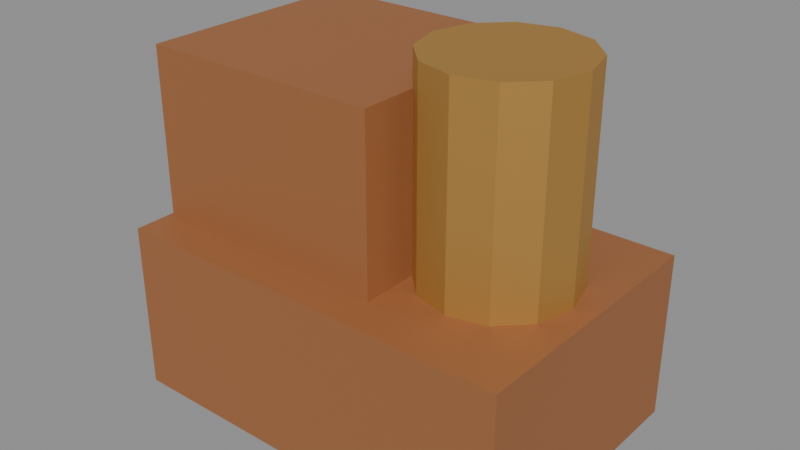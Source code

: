 # Source: supply_stack.blend  (saved by Blender 5.2.45; exported with 4.5.12 LTS)
import bpy
from mathutils import Matrix  # noqa: F401  (used for matrix-valued properties, if any)

bpy.ops.wm.read_factory_settings(use_empty=True)
scene = bpy.context.scene
scene.name = 'Scene'

# ---- materials (node trees are filled in below, after node groups)
mat_markettimber = bpy.data.materials.new('MarketTimber')
mat_markettimber.diffuse_color = (0.34, 0.13, 0.045, 1.0)
mat_cratebrass = bpy.data.materials.new('CrateBrass')
mat_cratebrass.diffuse_color = (0.56, 0.31, 0.08, 1.0)

# ---- material node trees
mat_markettimber.use_nodes = True; mat_markettimber.node_tree.nodes.clear()
_N = mat_markettimber.node_tree.nodes; _L = mat_markettimber.node_tree.links
n0 = _N.new('ShaderNodeBsdfPrincipled'); n0.name = 'Principled BSDF'; n0.location = (-200, 100)
n0.inputs[0].default_value = (0.34, 0.13, 0.045, 1.0)
n0.inputs[2].default_value = 0.62
n0.inputs[10].default_value = 0.005
n1 = _N.new('ShaderNodeOutputMaterial'); n1.name = 'Material Output'; n1.location = (200, 100)
_L.new(n0.outputs[0], n1.inputs[0])
n1.is_active_output = True
mat_cratebrass.use_nodes = True; mat_cratebrass.node_tree.nodes.clear()
_N = mat_cratebrass.node_tree.nodes; _L = mat_cratebrass.node_tree.links
n0 = _N.new('ShaderNodeBsdfPrincipled'); n0.name = 'Principled BSDF'; n0.location = (-200, 100)
n0.inputs[0].default_value = (0.56, 0.31, 0.08, 1.0)
n0.inputs[1].default_value = 0.65
n0.inputs[2].default_value = 0.62
n0.inputs[10].default_value = 0.005
n1 = _N.new('ShaderNodeOutputMaterial'); n1.name = 'Material Output'; n1.location = (200, 100)
_L.new(n0.outputs[0], n1.inputs[0])
n1.is_active_output = True

# ---- meshes
me_cube = bpy.data.meshes.new('Cube')
me_cube.from_pydata([(-0.6, -0.4, -0.25), (-0.6, -0.4, 0.25), (-0.6, 0.4, -0.25), (-0.6, 0.4, 0.25), (0.6, -0.4, -0.25), (0.6, -0.4, 0.25), (0.6, 0.4, -0.25), (0.6, 0.4, 0.25)], [], [(0, 1, 3, 2), (2, 3, 7, 6), (6, 7, 5, 4), (4, 5, 1, 0), (2, 6, 4, 0), (7, 3, 1, 5)])
_uv = me_cube.uv_layers.new(name='UVMap')
_uv.uv.foreach_set('vector', [0.375, 0.0, 0.625, 0.0, 0.625, 0.25, 0.375, 0.25, 0.375, 0.25, 0.625, 0.25, 0.625, 0.5, 0.375, 0.5, 0.375, 0.5, 0.625, 0.5, 0.625, 0.75, 0.375, 0.75, 0.375, 0.75, 0.625, 0.75, 0.625, 1.0, 0.375, 1.0, 0.125, 0.5, 0.375, 0.5, 0.375, 0.75, 0.125, 0.75, 0.625, 0.5, 0.875, 0.5, 0.875, 0.75, 0.625, 0.75])
me_cube.materials.append(mat_markettimber)
me_cube.update()
me_cube_001 = bpy.data.meshes.new('Cube.001')
me_cube_001.from_pydata([(-0.36, -0.34, -0.25), (-0.36, -0.34, 0.25), (-0.36, 0.34, -0.25), (-0.36, 0.34, 0.25), (0.36, -0.34, -0.25), (0.36, -0.34, 0.25), (0.36, 0.34, -0.25), (0.36, 0.34, 0.25)], [], [(0, 1, 3, 2), (2, 3, 7, 6), (6, 7, 5, 4), (4, 5, 1, 0), (2, 6, 4, 0), (7, 3, 1, 5)])
_uv = me_cube_001.uv_layers.new(name='UVMap')
_uv.uv.foreach_set('vector', [0.375, 0.0, 0.625, 0.0, 0.625, 0.25, 0.375, 0.25, 0.375, 0.25, 0.625, 0.25, 0.625, 0.5, 0.375, 0.5, 0.375, 0.5, 0.625, 0.5, 0.625, 0.75, 0.375, 0.75, 0.375, 0.75, 0.625, 0.75, 0.625, 1.0, 0.375, 1.0, 0.125, 0.5, 0.375, 0.5, 0.375, 0.75, 0.125, 0.75, 0.625, 0.5, 0.875, 0.5, 0.875, 0.75, 0.625, 0.75])
me_cube_001.materials.append(mat_markettimber)
me_cube_001.update()
me_cylinder = bpy.data.meshes.new('Cylinder')
me_cylinder.from_pydata([(0.0, 0.22, -0.55), (0.0, 0.22, 0.55), (0.11, 0.1905, -0.55), (0.11, 0.1905, 0.55), (0.1905, 0.11, -0.55), (0.1905, 0.11, 0.55), (0.22, 0.0, -0.55), (0.22, 0.0, 0.55), (0.1905, -0.11, -0.55), (0.1905, -0.11, 0.55), (0.11, -0.1905, -0.55), (0.11, -0.1905, 0.55), (0.0, -0.22, -0.55), (0.0, -0.22, 0.55), (-0.11, -0.1905, -0.55), (-0.11, -0.1905, 0.55), (-0.1905, -0.11, -0.55), (-0.1905, -0.11, 0.55), (-0.22, 0.0, -0.55), (-0.22, 0.0, 0.55), (-0.1905, 0.11, -0.55), (-0.1905, 0.11, 0.55), (-0.11, 0.1905, -0.55), (-0.11, 0.1905, 0.55)], [], [(0, 1, 3, 2), (2, 3, 5, 4), (4, 5, 7, 6), (6, 7, 9, 8), (8, 9, 11, 10), (10, 11, 13, 12), (12, 13, 15, 14), (14, 15, 17, 16), (16, 17, 19, 18), (18, 19, 21, 20), (3, 1, 23, 21, 19, 17, 15, 13, 11, 9, 7, 5), (20, 21, 23, 22), (22, 23, 1, 0), (0, 2, 4, 6, 8, 10, 12, 14, 16, 18, 20, 22)])
_uv = me_cylinder.uv_layers.new(name='UVMap')
_uv.uv.foreach_set('vector', [1.0, 0.5, 1.0, 1.0, 0.9167, 1.0, 0.9167, 0.5, 0.9167, 0.5, 0.9167, 1.0, 0.8333, 1.0, 0.8333, 0.5, 0.8333, 0.5, 0.8333, 1.0, 0.75, 1.0, 0.75, 0.5, 0.75, 0.5, 0.75, 1.0, 0.6667, 1.0, 0.6667, 0.5, 0.6667, 0.5, 0.6667, 1.0, 0.5833, 1.0, 0.5833, 0.5, 0.5833, 0.5, 0.5833, 1.0, 0.5, 1.0, 0.5, 0.5, 0.5, 0.5, 0.5, 1.0, 0.4167, 1.0, 0.4167, 0.5, 0.4167, 0.5, 0.4167, 1.0, 0.3333, 1.0, 0.3333, 0.5, 0.3333, 0.5, 0.3333, 1.0, 0.25, 1.0, 0.25, 0.5, 0.25, 0.5, 0.25, 1.0, 0.1667, 1.0, 0.1667, 0.5, 0.37, 0.4578, 0.25, 0.49, 0.13, 0.4578, 0.04215, 0.37, 0.01, 0.25, 0.04215, 0.13, 0.13, 0.04215, 0.25, 0.01, 0.37, 0.04215, 0.4578, 0.13, 0.49, 0.25, 0.4578, 0.37, 0.1667, 0.5, 0.1667, 1.0, 0.08333, 1.0, 0.08333, 0.5, 0.08333, 0.5, 0.08333, 1.0, 7.451e-08, 1.0, 7.451e-08, 0.5, 0.75, 0.49, 0.87, 0.4578, 0.9578, 0.37, 0.99, 0.25, 0.9578, 0.13, 0.87, 0.04215, 0.75, 0.01, 0.63, 0.04215, 0.5422, 0.13, 0.51, 0.25, 0.5422, 0.37, 0.63, 0.4578])
me_cylinder.materials.append(mat_cratebrass)
me_cylinder.update()

# ---- objects
ob_lowercrate = bpy.data.objects.new('LowerCrate', me_cube)
ob_uppercrate = bpy.data.objects.new('UpperCrate', me_cube_001)
ob_oilbarrel = bpy.data.objects.new('OilBarrel', me_cylinder)

# ---- transforms, parenting, visibility, modifiers, constraints
ob_lowercrate.location = (0.0, 0.0, 0.25)
ob_uppercrate.location = (-0.22, 0.05, 0.75)
ob_oilbarrel.location = (0.32, 0.0, 0.55)

# ---- collection membership
scene.collection.objects.link(ob_lowercrate)
scene.collection.objects.link(ob_uppercrate)
scene.collection.objects.link(ob_oilbarrel)

# ---- scene / render settings (as saved in the file)
scene.frame_start = 1; scene.frame_end = 250; scene.frame_set(1)
scene.render.engine = 'BLENDER_EEVEE_NEXT'
scene.render.bake_bias = 0.0
scene.render.bake_samples = 0
scene.render.compositor_device = 'GPU'
scene.eevee.use_volume_custom_range = False
scene.eevee.fast_gi_thickness_near = 0.1
scene.eevee.fast_gi_thickness_far = 0.0
scene.eevee.ray_tracing_options.screen_trace_thickness = 0.1
bpy.context.view_layer.update()

# ---- added for rendering (the .blend has no active camera and no usable light): camera, sun + grey world if the file has none
cam_auto = bpy.data.cameras.new('AutoCamera')
cam_auto.lens = 50.0
cam_auto.sensor_width = 36.0
cam_auto.clip_end = 1000.0
ob_auto_camera = bpy.data.objects.new('AutoCamera', cam_auto)
scene.collection.objects.link(ob_auto_camera)
ob_auto_camera.location = (1.67821, -2.01385, 1.89256)
ob_auto_camera.rotation_euler = (1.09748, -7.21219e-08, 0.694738)
scene.camera = ob_auto_camera
light_auto_sun = bpy.data.lights.new('AutoSun', 'SUN')
light_auto_sun.energy = 3.0
light_auto_sun.angle = 0.0523599
ob_auto_sun = bpy.data.objects.new('AutoSun', light_auto_sun)
scene.collection.objects.link(ob_auto_sun)
ob_auto_sun.rotation_euler = (0.872665, 0.174533, 0.523599)
if scene.world is None:
    world_auto = bpy.data.worlds.new('AutoWorld')
    world_auto.color = (0.3, 0.3, 0.3)
    scene.world = world_auto
bpy.context.view_layer.update()
